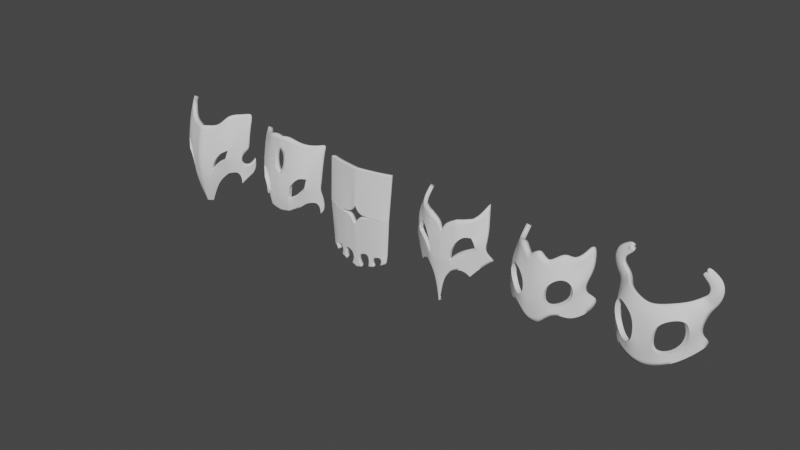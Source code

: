 # Source: model_Masks.blend  (saved by Blender 3.6.14; exported with 4.5.12 LTS)
import bpy
from mathutils import Matrix  # noqa: F401  (used for matrix-valued properties, if any)

bpy.ops.wm.read_factory_settings(use_empty=True)
scene = bpy.context.scene
scene.name = 'Scene'

# ---- collections
col_collection = bpy.data.collections.new('Collection'); scene.collection.children.link(col_collection)

# ---- world
world_world = bpy.data.worlds.new('World'); scene.world = world_world
world_world.use_nodes = True; world_world.node_tree.nodes.clear()
_N = world_world.node_tree.nodes; _L = world_world.node_tree.links
n0 = _N.new('ShaderNodeOutputWorld'); n0.name = 'World Output'; n0.location = (300, 300)
n1 = _N.new('ShaderNodeBackground'); n1.name = 'Background'; n1.location = (10, 300)
n1.inputs[0].default_value = (0.05088, 0.05088, 0.05088, 1.0)
_L.new(n1.outputs[0], n0.inputs[0])
n0.is_active_output = True
world_world.color = (0.05088, 0.05088, 0.05088)
world_world.use_sun_shadow = False
world_world.sun_shadow_jitter_overblur = 0.0

# ---- meshes
me_sm_mask_fox = bpy.data.meshes.new('sm_Mask_Fox')
me_sm_mask_fox.from_pydata([(0.9522, 0.2953, -0.6632), (0.9474, 0.4711, 1.009), (0.1321, -0.08815, -1.32), (0.0, -0.1638, -1.328), (0.0, -0.1667, 0.678), (0.3177, -0.04289, 0.6974), (0.6351, 0.1633, 1.001), (0.8368, 0.342, 1.007), (0.8871, 0.231, -0.7643), (0.4925, 0.04227, 0.7864), (0.9595, 0.3761, 0.751), (0.9605, 0.2939, 0.4005), (0.9491, 0.2607, 0.04642), (0.9617, 0.2783, -0.2716), (0.0, -0.263, 0.2832), (0.0, -0.3221, -0.1983), (0.0, -0.3183, -0.422), (0.0, -0.2815, -0.785), (0.336, -0.1443, 0.301), (0.3773, -0.1905, -0.1809), (0.312, -0.2201, -0.4035), (0.2027, -0.2437, -0.7473), (0.6678, 0.02622, 0.4869), (0.7003, 0.002438, 0.1483), (0.6382, -0.06385, -0.1294), (0.6362, 0.03501, -0.483), (0.8376, 0.2176, 0.7049), (0.8376, 0.1421, 0.3249), (0.7953, 0.09552, -0.04112), (0.8465, 0.1801, -0.4187), (0.5028, -0.07602, 0.3716), (0.4938, -0.1211, 0.04637), (0.4937, -0.1347, -0.1946), (0.4327, -0.0687, -0.6747), (0.9691, 0.3166, -0.4938), (0.0, -0.2147, -1.135), (0.1414, -0.1927, -1.058), (0.8954, 0.2288, -0.6169), (0.2572, -0.08823, -1.017), (1.079, 0.4455, -0.4908), (1.162, 0.471, -0.1138), (1.147, 0.4966, -0.3316), (1.058, 0.4066, -0.4127), (1.015, 0.3704, -0.577), (1.071, 0.3815, -0.2753), (0.9177, 0.1967, -0.1225), (0.0, -0.2999, -0.6035), (0.2536, -0.2509, -0.5716), (0.6372, -0.009865, -0.3039), (0.8026, 0.1336, -0.2491), (0.4632, -0.104, -0.4392), (1.051, 0.5672, 1.02), (1.063, 0.4722, 0.7614), (1.064, 0.3899, 0.411), (1.053, 0.395, 0.1504)], [], [(26, 10, 1, 7), (14, 15, 19, 18), (23, 27, 26, 22), (37, 34, 13, 29), (18, 30, 9, 5), (17, 35, 36, 21), (46, 17, 21, 47), (15, 16, 20, 19), (31, 23, 22, 30), (47, 50, 32, 20), (19, 31, 30, 18), (22, 26, 7, 6), (48, 49, 28, 24), (30, 22, 6, 9), (50, 48, 24, 32), (36, 38, 33, 21), (8, 0, 34, 37), (49, 45, 12, 28), (28, 12, 11, 27), (27, 11, 10, 26), (14, 18, 5, 4), (2, 38, 36), (3, 2, 36, 35), (27, 23, 24, 28), (42, 43, 39, 41), (44, 42, 41, 40), (13, 34, 42, 44), (34, 0, 43, 42), (29, 13, 45, 49), (33, 25, 48, 50), (25, 29, 49, 48), (21, 33, 50, 47), (16, 46, 47, 20), (11, 12, 54, 53), (10, 11, 53, 52), (1, 10, 52, 51)])
me_sm_mask_fox.polygons.foreach_set('use_smooth', [True] * 36)
_k = set([(2, 3), (2, 38), (8, 37), (19, 20), (19, 31), (20, 32), (23, 24), (23, 31), (24, 32), (25, 29), (25, 33), (29, 37), (33, 38)])
me_sm_mask_fox.attributes.new('sharp_edge', 'BOOLEAN', 'EDGE').data.foreach_set('value', [ (min(e.vertices), max(e.vertices)) in _k for e in me_sm_mask_fox.edges])
_k = {(3, 35): 1.0, (2, 36): 1.0, (0, 8): 1.0, (2, 3): 1.0, (4, 14): 1.0, (14, 15): 1.0, (15, 16): 1.0, (17, 46): 1.0, (18, 19): 1.0, (19, 20): 1.0, (21, 47): 1.0, (22, 23): 1.0, (25, 48): 1.0, (20, 32): 1.0, (19, 31): 1.0, (16, 20): 1.0, (15, 19): 1.0, (2, 38): 1.0, (17, 35): 1.0, (21, 36): 1.0, (33, 38): 1.0, (25, 33): 1.0, (24, 32): 1.0, (23, 31): 1.0, (25, 29): 1.0, (24, 28): 1.0, (23, 27): 1.0, (29, 37): 1.0, (8, 37): 1.0, (23, 24): 1.0, (40, 41): 1.0, (13, 44): 1.0, (40, 44): 1.0, (16, 46): 1.0, (20, 47): 1.0, (24, 48): 1.0}
me_sm_mask_fox.attributes.new('crease_edge', 'FLOAT', 'EDGE').data.foreach_set('value', [_k.get((min(e.vertices), max(e.vertices)), 0.0) for e in me_sm_mask_fox.edges])
_uv = me_sm_mask_fox.uv_layers.new(name='UVMap')
_uv.uv.foreach_set('vector', [0.5803, 0.4792, 0.5856, 0.5, 0.625, 0.5, 0.625, 0.4792, 0.551, 0.375, 0.489, 0.375, 0.525, 0.4167, 0.561, 0.4167, 0.5284, 0.465, 0.5356, 0.4792, 0.5803, 0.4792, 0.5626, 0.4601, 0.4238, 0.4792, 0.4477, 0.5, 0.4674, 0.5, 0.4462, 0.4792, 0.561, 0.4167, 0.5669, 0.4375, 0.6187, 0.4375, 0.6099, 0.4167, 0.425, 0.375, 0.4, 0.375, 0.4, 0.4007, 0.425, 0.4052, 0.4445, 0.375, 0.425, 0.375, 0.425, 0.4052, 0.45, 0.4109, 0.489, 0.375, 0.464, 0.375, 0.475, 0.4167, 0.525, 0.4167, 0.5446, 0.4375, 0.5284, 0.465, 0.5626, 0.4601, 0.5669, 0.4375, 0.45, 0.4109, 0.4454, 0.4375, 0.4658, 0.4375, 0.475, 0.4167, 0.525, 0.4167, 0.5446, 0.4375, 0.5669, 0.4375, 0.561, 0.4167, 0.5626, 0.4601, 0.5803, 0.4792, 0.625, 0.4792, 0.625, 0.4583, 0.45, 0.4567, 0.4649, 0.4748, 0.489, 0.4767, 0.475, 0.4583, 0.5669, 0.4375, 0.5626, 0.4601, 0.625, 0.4583, 0.6187, 0.4375, 0.4454, 0.4375, 0.45, 0.4567, 0.475, 0.4583, 0.4658, 0.4375, 0.4, 0.4007, 0.3942, 0.4326, 0.425, 0.4375, 0.425, 0.4052, 0.4015, 0.4792, 0.428, 0.5, 0.4477, 0.5, 0.4238, 0.4792, 0.4649, 0.4748, 0.4871, 0.5, 0.5068, 0.5, 0.489, 0.4767, 0.489, 0.4767, 0.5068, 0.5, 0.5462, 0.5, 0.5356, 0.4792, 0.5356, 0.4792, 0.5462, 0.5, 0.5856, 0.5, 0.5803, 0.4792, 0.551, 0.375, 0.561, 0.4167, 0.6099, 0.4167, 0.6101, 0.375, 0.375, 0.4167, 0.3942, 0.4326, 0.4, 0.4007, 0.375, 0.375, 0.375, 0.4167, 0.4, 0.4007, 0.4, 0.375, 0.5356, 0.4792, 0.5284, 0.465, 0.475, 0.4583, 0.489, 0.4767, 0.4477, 0.5, 0.428, 0.5, 0.428, 0.5, 0.4477, 0.5, 0.4674, 0.5, 0.4477, 0.5, 0.4477, 0.5, 0.4674, 0.5, 0.4674, 0.5, 0.4477, 0.5, 0.4477, 0.5, 0.4674, 0.5, 0.4477, 0.5, 0.428, 0.5, 0.428, 0.5, 0.4477, 0.5, 0.4462, 0.4792, 0.4674, 0.5, 0.4871, 0.5, 0.4649, 0.4748, 0.425, 0.4375, 0.425, 0.455, 0.45, 0.4567, 0.4454, 0.4375, 0.425, 0.455, 0.4462, 0.4792, 0.4649, 0.4748, 0.45, 0.4567, 0.425, 0.4052, 0.425, 0.4375, 0.4454, 0.4375, 0.45, 0.4109, 0.464, 0.375, 0.4445, 0.375, 0.45, 0.4109, 0.475, 0.4167, 0.5462, 0.5, 0.5068, 0.5, 0.5068, 0.5, 0.5462, 0.5, 0.5856, 0.5, 0.5462, 0.5, 0.5462, 0.5, 0.5856, 0.5, 0.625, 0.5, 0.5856, 0.5, 0.5856, 0.5, 0.625, 0.5])
me_sm_mask_fox.update()
me_sm_mask_fangs = bpy.data.meshes.new('sm_Mask_Fangs')
me_sm_mask_fangs.from_pydata([(0.9273, 0.2892, -0.6854), (0.9319, 0.4395, 0.948), (0.0, -0.09102, 1.067), (0.3197, -0.04617, 1.064), (0.64, 0.1558, 0.9271), (0.7974, 0.322, 0.9131), (0.8701, 0.2398, -0.7566), (0.4903, 0.03451, 0.9854), (0.9443, 0.3588, 0.7321), (0.9452, 0.2816, 0.3898), (0.9327, 0.2422, 0.05561), (0.9474, 0.2649, -0.2923), (0.0, -0.1842, 0.2013), (0.0, -0.2275, -0.1683), (0.0, -0.2298, -0.4171), (0.0, -0.1975, -0.7553), (0.3375, -0.1367, 0.3388), (0.3154, -0.186, -0.07388), (0.2949, -0.2128, -0.3808), (0.2711, -0.1867, -0.7084), (0.6658, 0.03783, 0.5012), (0.6868, -0.001383, 0.1554), (0.6434, -0.0491, -0.1301), (0.6369, 0.03468, -0.4781), (0.8053, 0.1895, 0.6482), (0.8117, 0.1224, 0.2906), (0.7967, 0.09995, -0.03248), (0.8435, 0.177, -0.4228), (0.5013, -0.06845, 0.3995), (0.5031, -0.1118, 0.1844), (0.4874, -0.1331, -0.3292), (0.439, -0.07422, -0.6394), (0.959, 0.3027, -0.5258), (0.8853, 0.2327, -0.6266), (0.9139, 0.2044, -0.1326), (0.0, -0.2139, -0.6009), (0.2904, -0.2149, -0.5461), (0.6366, -0.007023, -0.3099), (0.8016, 0.1285, -0.2413), (0.4631, -0.1057, -0.4464), (0.159, -0.07077, 1.093), (0.1339, -0.1976, -0.7393), (0.1575, -0.2246, -0.4049), (0.1849, -0.2102, -0.1264), (0.1198, -0.1546, 0.3594), (0.1441, -0.2187, -0.5778), (0.9381, 0.3991, 0.8401), (0.0, -0.1182, 0.803), (0.3286, -0.09142, 0.7014), (0.6529, 0.09682, 0.7142), (0.8013, 0.2558, 0.7807), (0.4958, -0.01697, 0.6924), (0.1175, -0.1197, 0.6702)], [], [(50, 46, 1, 5), (44, 43, 17, 16), (21, 25, 24, 20), (33, 32, 11, 27), (48, 51, 7, 3), (45, 41, 19, 36), (43, 42, 18, 17), (29, 21, 20, 28), (36, 39, 30, 18), (17, 29, 28, 16), (49, 50, 5, 4), (37, 38, 26, 22), (51, 49, 4, 7), (39, 37, 22, 30), (6, 0, 32, 33), (38, 34, 10, 26), (26, 10, 9, 25), (25, 9, 8, 24), (52, 48, 3, 40), (25, 21, 22, 26), (27, 11, 34, 38), (31, 23, 37, 39), (23, 27, 38, 37), (19, 31, 39, 36), (42, 45, 36, 18), (14, 35, 45, 42), (47, 52, 40, 2), (13, 14, 42, 43), (35, 15, 41, 45), (12, 13, 43, 44), (44, 16, 48, 52), (28, 20, 49, 51), (20, 24, 50, 49), (16, 28, 51, 48), (24, 8, 46, 50)])
me_sm_mask_fangs.polygons.foreach_set('use_smooth', [True] * 35)
_k = set([(6, 33), (17, 18), (17, 29), (18, 30), (21, 22), (21, 29), (22, 30), (23, 27), (23, 31), (27, 33)])
me_sm_mask_fangs.attributes.new('sharp_edge', 'BOOLEAN', 'EDGE').data.foreach_set('value', [ (min(e.vertices), max(e.vertices)) in _k for e in me_sm_mask_fangs.edges])
_k = {(0, 6): 1.0, (12, 13): 1.0, (13, 14): 1.0, (15, 35): 1.0, (16, 17): 1.0, (17, 18): 1.0, (19, 36): 1.0, (20, 21): 1.0, (23, 37): 1.0, (18, 30): 1.0, (17, 29): 1.0, (18, 42): 1.0, (17, 43): 1.0, (23, 31): 1.0, (22, 30): 1.0, (21, 29): 1.0, (23, 27): 1.0, (22, 26): 1.0, (21, 25): 1.0, (27, 33): 1.0, (6, 33): 1.0, (21, 22): 1.0, (14, 35): 1.0, (18, 36): 1.0, (22, 37): 1.0, (14, 42): 1.0, (13, 43): 1.0, (12, 44): 1.0, (2, 47): 1.0, (44, 52): 1.0, (47, 52): 1.0}
me_sm_mask_fangs.attributes.new('crease_edge', 'FLOAT', 'EDGE').data.foreach_set('value', [_k.get((min(e.vertices), max(e.vertices)), 0.0) for e in me_sm_mask_fangs.edges])
_uv = me_sm_mask_fangs.uv_layers.new(name='UVMap')
_uv.uv.foreach_set('vector', [0.6009, 0.4773, 0.6053, 0.5, 0.625, 0.5, 0.625, 0.4792, 0.556, 0.3958, 0.507, 0.3958, 0.525, 0.4167, 0.561, 0.4167, 0.5284, 0.465, 0.5342, 0.4763, 0.5768, 0.4754, 0.5626, 0.4601, 0.4238, 0.4792, 0.4477, 0.5, 0.4674, 0.5, 0.4462, 0.4792, 0.5855, 0.4167, 0.5928, 0.4375, 0.6187, 0.4375, 0.6099, 0.4167, 0.4469, 0.3951, 0.425, 0.3945, 0.425, 0.414, 0.4492, 0.4153, 0.507, 0.3958, 0.4695, 0.3958, 0.475, 0.4167, 0.525, 0.4167, 0.5446, 0.4375, 0.5284, 0.465, 0.5626, 0.4601, 0.5669, 0.4375, 0.4492, 0.4153, 0.4454, 0.4375, 0.4658, 0.4375, 0.475, 0.4167, 0.525, 0.4167, 0.5446, 0.4375, 0.5669, 0.4375, 0.561, 0.4167, 0.5938, 0.4592, 0.6009, 0.4773, 0.625, 0.4792, 0.625, 0.4583, 0.45, 0.4567, 0.4649, 0.4748, 0.489, 0.4767, 0.475, 0.4583, 0.5928, 0.4375, 0.5938, 0.4592, 0.625, 0.4583, 0.6187, 0.4375, 0.4454, 0.4375, 0.45, 0.4567, 0.475, 0.4583, 0.4658, 0.4375, 0.4015, 0.4792, 0.428, 0.5, 0.4477, 0.5, 0.4238, 0.4792, 0.4649, 0.4748, 0.4871, 0.5, 0.5068, 0.5, 0.489, 0.4767, 0.489, 0.4767, 0.5068, 0.5, 0.5462, 0.5, 0.5342, 0.4763, 0.5342, 0.4763, 0.5462, 0.5, 0.5856, 0.5, 0.5768, 0.4754, 0.583, 0.3958, 0.5855, 0.4167, 0.6099, 0.4167, 0.61, 0.3958, 0.5342, 0.4763, 0.5284, 0.465, 0.475, 0.4583, 0.489, 0.4767, 0.4462, 0.4792, 0.4674, 0.5, 0.4871, 0.5, 0.4649, 0.4748, 0.425, 0.4375, 0.425, 0.455, 0.45, 0.4567, 0.4454, 0.4375, 0.425, 0.455, 0.4462, 0.4792, 0.4649, 0.4748, 0.45, 0.4567, 0.425, 0.414, 0.425, 0.4375, 0.4454, 0.4375, 0.4492, 0.4153, 0.4695, 0.3958, 0.4469, 0.3951, 0.4492, 0.4153, 0.475, 0.4167, 0.464, 0.375, 0.4445, 0.375, 0.4469, 0.3951, 0.4695, 0.3958, 0.5946, 0.375, 0.583, 0.3958, 0.61, 0.3958, 0.6101, 0.375, 0.489, 0.375, 0.464, 0.375, 0.4695, 0.3958, 0.507, 0.3958, 0.4445, 0.375, 0.425, 0.375, 0.425, 0.3945, 0.4469, 0.3951, 0.5263, 0.375, 0.489, 0.375, 0.507, 0.3958, 0.556, 0.3958, 0.556, 0.3958, 0.561, 0.4167, 0.5855, 0.4167, 0.583, 0.3958, 0.5669, 0.4375, 0.5626, 0.4601, 0.5938, 0.4592, 0.5928, 0.4375, 0.5626, 0.4601, 0.5768, 0.4754, 0.6009, 0.4773, 0.5938, 0.4592, 0.561, 0.4167, 0.5669, 0.4375, 0.5928, 0.4375, 0.5855, 0.4167, 0.5768, 0.4754, 0.5856, 0.5, 0.6053, 0.5, 0.6009, 0.4773])
me_sm_mask_fangs.update()
me_sm_mask_teeth = bpy.data.meshes.new('sm_Mask_Teeth')
me_sm_mask_teeth.from_pydata([(0.0, -0.1794, 0.9918), (0.366, -0.1221, 0.9918), (0.7378, -0.03845, 0.9918), (0.867, -0.0001073, 0.9918), (0.5546, -0.08849, 0.9918), (0.0, -0.2439, 0.1762), (0.0, -0.255, -0.4159), (0.3262, -0.2262, -0.08106), (0.3207, -0.2373, -0.1082), (0.6928, -0.1486, -0.07636), (0.6914, -0.1493, -0.09386), (0.8412, -0.07937, -0.02878), (0.8405, -0.07838, -0.05766), (0.4941, -0.1934, -0.08077), (0.4949, -0.2018, -0.1055), (0.1825, -0.1597, 0.9918), (0.09785, -0.2513, -0.1136), (0.0959, -0.2393, -0.0697), (0.0, -0.2156, -1.236), (0.3171, -0.2011, -0.9883), (0.6404, -0.1371, -1.009), (0.496, -0.1657, -1.026), (0.09437, -0.2154, -1.05), (0.0, -0.2056, -1.425), (0.1419, -0.2024, -1.377), (0.3236, -0.183, -1.336), (0.4761, -0.1649, -1.279), (0.6212, -0.1233, -1.225), (0.7862, -0.06435, -0.9082), (0.7564, -0.07934, -1.146), (0.3173, -0.203, -0.934), (0.09455, -0.2173, -0.9926), (0.496, -0.1675, -0.976), (0.0, -0.2177, -1.194), (0.6431, -0.1378, -0.9621), (0.789, -0.06508, -0.8639), (0.3204, -0.2343, -0.1946), (0.495, -0.1988, -0.1848), (0.6872, -0.1483, -0.168), (0.09756, -0.2483, -0.2046), (0.0, -0.2517, -0.4838), (0.836, -0.07722, -0.1281), (0.3292, -0.2183, 7.609e-05), (0.0, -0.239, 0.2379), (0.4986, -0.1855, 0.0003409), (0.8432, -0.07338, 0.0484), (0.6962, -0.1403, 0.004412), (0.1024, -0.2333, 0.01057), (0.1762, -0.1655, 0.914), (0.3631, -0.1297, 0.9132), (0.0, -0.1841, 0.932), (0.5502, -0.09618, 0.9132), (0.8651, -0.005916, 0.917), (0.7345, -0.04652, 0.9135), (0.8447, -0.006744, 0.9918), (0.8147, -0.09066, -0.06393), (0.8155, -0.09135, -0.03702), (0.761, -0.07694, -0.9223), (0.733, -0.08695, -1.159), (0.7638, -0.07766, -0.8776), (0.8102, -0.08952, -0.135), (0.8177, -0.08496, 0.04078), (0.8425, -0.01294, 0.9164), (0.06876, -0.2089, -1.244), (0.0, -0.2106, -1.33), (0.4291, -0.1653, -1.172), (0.3659, -0.192, -1.166), (0.6802, -0.1302, -1.107), (0.7713, -0.07184, -1.027), (0.747, -0.08195, -1.041)], [], [(51, 4, 1, 49), (47, 17, 7, 42), (59, 57, 28, 35), (31, 22, 19, 30), (43, 5, 17, 47), (30, 19, 21, 32), (62, 52, 3, 54), (53, 2, 4, 51), (56, 9, 10, 55), (33, 18, 22, 31), (63, 64, 23, 24), (65, 66, 25, 26), (69, 58, 29, 68), (34, 32, 21, 20), (38, 37, 32, 34), (40, 33, 31, 39), (36, 30, 32, 37), (39, 31, 30, 36), (60, 59, 35, 41), (55, 60, 41, 12), (16, 39, 36, 8), (8, 36, 37, 14), (6, 40, 39, 16), (10, 14, 37, 38), (9, 46, 44, 13), (56, 11, 45, 61), (50, 43, 47, 48), (48, 47, 42, 49), (13, 44, 42, 7), (15, 48, 49, 1), (0, 50, 48, 15), (46, 53, 51, 44), (61, 45, 52, 62), (44, 51, 49, 42), (46, 61, 62, 53), (9, 56, 61, 46), (10, 38, 60, 55), (38, 34, 59, 60), (67, 27, 58, 69), (11, 56, 55, 12), (53, 62, 54, 2), (34, 20, 57, 59), (22, 18, 64, 63), (21, 19, 66, 65), (20, 67, 69, 57), (57, 69, 68, 28)])
me_sm_mask_teeth.polygons.foreach_set('use_smooth', [True] * 46)
_k = set([(7, 13), (8, 14), (9, 10), (9, 13), (10, 14), (20, 21)])
me_sm_mask_teeth.attributes.new('sharp_edge', 'BOOLEAN', 'EDGE').data.foreach_set('value', [ (min(e.vertices), max(e.vertices)) in _k for e in me_sm_mask_teeth.edges])
_k = {(8, 14): 1.0, (7, 13): 1.0, (8, 16): 1.0, (7, 17): 1.0, (10, 14): 1.0, (9, 13): 1.0, (12, 55): 1.0, (9, 10): 1.0, (6, 16): 1.0, (5, 17): 1.0, (20, 21): 1.0, (23, 24): 1.0, (22, 63): 1.0, (23, 64): 1.0, (25, 26): 1.0, (21, 65): 1.0, (25, 66): 1.0, (20, 67): 1.0, (29, 58): 1.0, (5, 43): 1.0, (43, 50): 1.0, (0, 50): 1.0, (10, 55): 1.0, (27, 58): 1.0, (24, 63): 1.0, (18, 64): 1.0, (26, 65): 1.0, (19, 66): 1.0, (27, 67): 1.0}
me_sm_mask_teeth.attributes.new('crease_edge', 'FLOAT', 'EDGE').data.foreach_set('value', [_k.get((min(e.vertices), max(e.vertices)), 0.0) for e in me_sm_mask_teeth.edges])
_uv = me_sm_mask_teeth.uv_layers.new(name='UVMap')
_uv.uv.foreach_set('vector', [0.6132, 0.4375, 0.6187, 0.4375, 0.6099, 0.4167, 0.6037, 0.4167, 0.5275, 0.3933, 0.5208, 0.3931, 0.525, 0.4167, 0.5314, 0.4167, 0.4279, 0.4546, 0.425, 0.4535, 0.425, 0.455, 0.428, 0.4561, 0.4273, 0.39, 0.425, 0.3896, 0.425, 0.4147, 0.4276, 0.4148, 0.5189, 0.375, 0.5115, 0.375, 0.5208, 0.3931, 0.5275, 0.3933, 0.4276, 0.4148, 0.425, 0.4147, 0.425, 0.4375, 0.4271, 0.4375, 0.6147, 0.4754, 0.6148, 0.479, 0.625, 0.4792, 0.625, 0.4756, 0.614, 0.4583, 0.625, 0.4583, 0.6187, 0.4375, 0.6132, 0.4375, 0.4843, 0.4731, 0.475, 0.4583, 0.475, 0.4583, 0.4811, 0.4731, 0.427, 0.375, 0.425, 0.375, 0.425, 0.3896, 0.4273, 0.39, 0.425, 0.3921, 0.425, 0.375, 0.425, 0.375, 0.425, 0.3945, 0.425, 0.4375, 0.425, 0.4144, 0.425, 0.414, 0.425, 0.4375, 0.425, 0.4543, 0.425, 0.455, 0.425, 0.455, 0.425, 0.455, 0.4276, 0.447, 0.4271, 0.4375, 0.425, 0.4375, 0.425, 0.4464, 0.4709, 0.4573, 0.4624, 0.4375, 0.4271, 0.4375, 0.4276, 0.447, 0.4608, 0.375, 0.427, 0.375, 0.4273, 0.39, 0.4658, 0.3953, 0.4709, 0.4165, 0.4276, 0.4148, 0.4271, 0.4375, 0.4624, 0.4375, 0.4658, 0.3953, 0.4273, 0.39, 0.4276, 0.4148, 0.4709, 0.4165, 0.4765, 0.4715, 0.4279, 0.4546, 0.428, 0.4561, 0.4777, 0.4745, 0.4811, 0.4731, 0.4765, 0.4715, 0.4777, 0.4745, 0.4824, 0.4762, 0.4695, 0.3958, 0.4658, 0.3953, 0.4709, 0.4165, 0.475, 0.4167, 0.475, 0.4167, 0.4709, 0.4165, 0.4624, 0.4375, 0.4658, 0.4375, 0.464, 0.375, 0.4608, 0.375, 0.4658, 0.3953, 0.4695, 0.3958, 0.475, 0.4583, 0.4658, 0.4375, 0.4624, 0.4375, 0.4709, 0.4573, 0.475, 0.4583, 0.4863, 0.4583, 0.5502, 0.4375, 0.5446, 0.4375, 0.4843, 0.4731, 0.4863, 0.4762, 0.4968, 0.4764, 0.495, 0.4733, 0.6029, 0.375, 0.5189, 0.375, 0.5275, 0.3933, 0.6035, 0.3956, 0.6035, 0.3956, 0.5275, 0.3933, 0.5314, 0.4167, 0.6037, 0.4167, 0.5446, 0.4375, 0.5502, 0.4375, 0.5314, 0.4167, 0.525, 0.4167, 0.61, 0.3958, 0.6035, 0.3956, 0.6037, 0.4167, 0.6099, 0.4167, 0.6101, 0.375, 0.6029, 0.375, 0.6035, 0.3956, 0.61, 0.3958, 0.4863, 0.4583, 0.614, 0.4583, 0.6132, 0.4375, 0.5502, 0.4375, 0.495, 0.4733, 0.4968, 0.4764, 0.6148, 0.479, 0.6147, 0.4754, 0.5502, 0.4375, 0.6132, 0.4375, 0.6037, 0.4167, 0.5314, 0.4167, 0.4863, 0.4583, 0.495, 0.4733, 0.6147, 0.4754, 0.614, 0.4583, 0.475, 0.4583, 0.4843, 0.4731, 0.495, 0.4733, 0.4863, 0.4583, 0.475, 0.4583, 0.4709, 0.4573, 0.4765, 0.4715, 0.4811, 0.4731, 0.4709, 0.4573, 0.4276, 0.447, 0.4279, 0.4546, 0.4765, 0.4715, 0.425, 0.4507, 0.425, 0.455, 0.425, 0.455, 0.425, 0.4543, 0.4863, 0.4762, 0.4843, 0.4731, 0.4811, 0.4731, 0.4824, 0.4762, 0.614, 0.4583, 0.6147, 0.4754, 0.625, 0.4756, 0.625, 0.4583, 0.4276, 0.447, 0.425, 0.4464, 0.425, 0.4535, 0.4279, 0.4546, 0.425, 0.3896, 0.425, 0.375, 0.425, 0.375, 0.425, 0.3921, 0.425, 0.4375, 0.425, 0.4147, 0.425, 0.4144, 0.425, 0.4375, 0.425, 0.4464, 0.425, 0.4507, 0.425, 0.4543, 0.425, 0.4535, 0.425, 0.4535, 0.425, 0.4543, 0.425, 0.455, 0.425, 0.455])
me_sm_mask_teeth.update()
me_sm_mask_hummingbird = bpy.data.meshes.new('sm_Mask_Hummingbird')
me_sm_mask_hummingbird.from_pydata([(0.7782, 0.4741, 0.8555), (0.0, -0.1708, 0.2274), (0.3256, -0.1001, 0.5681), (0.6571, 0.08114, 0.6184), (0.745, 0.2201, 0.693), (0.4992, -0.03162, 0.5899), (0.9125, 0.2686, 0.3693), (0.8863, 0.1913, -0.0107), (1.014, 0.3203, -0.319), (0.0, -0.2004, 0.02993), (0.0, -0.2238, -0.4038), (0.0, -0.2023, -1.451), (0.361, -0.1576, 0.06608), (0.2604, -0.1993, -0.3564), (0.2762, -0.1725, -0.609), (0.6441, 0.01384, 0.2094), (0.7246, 0.0461, -0.06072), (0.6276, 0.03307, -0.7117), (0.7968, 0.1246, 0.284), (0.8022, 0.0986, -0.02363), (0.8202, 0.1583, -0.4671), (0.4882, -0.09181, 0.238), (0.3983, -0.1384, -0.1848), (0.3928, -0.1117, -0.5531), (0.9192, 0.2088, -0.1576), (0.0, -0.2121, -0.7207), (0.2579, -0.1973, -0.4388), (0.662, 0.0251, -0.2295), (0.7877, 0.1141, -0.2494), (0.3998, -0.1374, -0.3291), (0.1262, -0.1311, 0.4708), (0.1144, -0.1996, -0.8212), (0.1536, -0.2198, -0.3873), (0.1529, -0.1825, 0.09944), (0.1458, -0.2148, -0.5293), (0.0, -0.2163, -0.1766), (0.2611, -0.1898, -0.1279), (0.1518, -0.2037, -0.139), (0.9036, 0.2156, 0.1217), (0.8037, 0.1076, 0.1352), (0.7381, 0.01461, 0.06908), (0.5397, -0.02396, -0.5961), (0.6039, -0.03077, -0.08847), (0.5667, -0.04106, -0.2515), (0.04412, -0.1509, 0.3643), (0.03249, -0.2009, -1.21), (0.04946, -0.2226, -0.3985), (0.04925, -0.1946, 0.05231), (0.03999, -0.2128, -0.6682), (0.04889, -0.2123, -0.1645)], [], [(5, 2, 12, 21), (0, 4, 18, 6), (44, 1, 9, 47), (34, 31, 14, 26), (37, 32, 13, 36), (4, 3, 15, 18), (26, 29, 22, 13), (2, 30, 33, 12), (27, 28, 19, 16), (43, 27, 16, 42), (28, 24, 7, 19), (39, 38, 6, 18), (3, 5, 21, 15), (39, 40, 16, 19), (20, 8, 24, 28), (41, 17, 27, 43), (17, 20, 28, 27), (14, 23, 29, 26), (32, 34, 26, 13), (46, 48, 34, 32), (49, 46, 32, 37), (48, 45, 31, 34), (47, 49, 37, 33), (33, 37, 36, 12), (18, 15, 40, 39), (19, 7, 38, 39), (23, 41, 43, 29), (29, 43, 42, 22), (9, 35, 49, 47), (25, 11, 45, 48), (35, 10, 46, 49), (10, 25, 48, 46), (30, 44, 47, 33)])
me_sm_mask_hummingbird.polygons.foreach_set('use_smooth', [True] * 33)
_k = set([(12, 21), (12, 36), (13, 22), (13, 36), (15, 21), (15, 40), (16, 40), (16, 42), (17, 20), (17, 41), (22, 42), (23, 41)])
me_sm_mask_hummingbird.attributes.new('sharp_edge', 'BOOLEAN', 'EDGE').data.foreach_set('value', [ (min(e.vertices), max(e.vertices)) in _k for e in me_sm_mask_hummingbird.edges])
_k = {(0, 4): 1.0, (0, 6): 1.0, (8, 24): 1.0, (1, 9): 1.0, (10, 35): 1.0, (11, 25): 1.0, (2, 12): 1.0, (13, 36): 1.0, (14, 26): 1.0, (3, 15): 1.0, (17, 27): 1.0, (13, 22): 1.0, (12, 21): 1.0, (13, 32): 1.0, (12, 33): 1.0, (8, 20): 1.0, (17, 41): 1.0, (16, 42): 1.0, (15, 21): 1.0, (17, 20): 1.0, (16, 19): 1.0, (15, 18): 1.0, (15, 40): 1.0, (10, 25): 1.0, (13, 26): 1.0, (16, 27): 1.0, (32, 46): 1.0, (33, 47): 1.0, (9, 35): 1.0, (12, 36): 1.0, (16, 40): 1.0, (23, 41): 1.0, (22, 42): 1.0, (10, 46): 1.0, (9, 47): 1.0}
me_sm_mask_hummingbird.attributes.new('crease_edge', 'FLOAT', 'EDGE').data.foreach_set('value', [_k.get((min(e.vertices), max(e.vertices)), 0.0) for e in me_sm_mask_hummingbird.edges])
_uv = me_sm_mask_hummingbird.uv_layers.new(name='UVMap')
_uv.uv.foreach_set('vector', [0.5835, 0.4375, 0.5767, 0.4167, 0.5424, 0.4167, 0.5446, 0.4375, 0.5982, 0.5, 0.5914, 0.4753, 0.5337, 0.4755, 0.5462, 0.5, 0.5535, 0.3854, 0.5338, 0.375, 0.507, 0.375, 0.5146, 0.3817, 0.4532, 0.3953, 0.425, 0.3945, 0.425, 0.414, 0.4622, 0.416, 0.5045, 0.3958, 0.4695, 0.3958, 0.475, 0.4167, 0.5162, 0.4167, 0.5914, 0.4753, 0.5825, 0.4595, 0.5284, 0.465, 0.5337, 0.4755, 0.4622, 0.416, 0.459, 0.4303, 0.4689, 0.4305, 0.475, 0.4167, 0.5767, 0.4167, 0.5733, 0.3958, 0.5307, 0.3958, 0.5424, 0.4167, 0.4632, 0.4625, 0.4638, 0.4734, 0.4888, 0.4764, 0.4858, 0.4725, 0.4603, 0.45, 0.4632, 0.4625, 0.4858, 0.4725, 0.4758, 0.455, 0.4638, 0.4734, 0.4871, 0.5, 0.5011, 0.5, 0.4888, 0.4764, 0.5112, 0.4759, 0.5151, 0.5, 0.5462, 0.5, 0.5337, 0.4755, 0.5825, 0.4595, 0.5835, 0.4375, 0.5446, 0.4375, 0.5284, 0.465, 0.5112, 0.4759, 0.5064, 0.4678, 0.4858, 0.4725, 0.4888, 0.4764, 0.4445, 0.4773, 0.4674, 0.5, 0.4871, 0.5, 0.4638, 0.4734, 0.425, 0.4463, 0.425, 0.455, 0.4632, 0.4625, 0.4603, 0.45, 0.425, 0.455, 0.4445, 0.4773, 0.4638, 0.4734, 0.4632, 0.4625, 0.425, 0.414, 0.425, 0.4296, 0.459, 0.4303, 0.4622, 0.416, 0.4695, 0.3958, 0.4532, 0.3953, 0.4622, 0.416, 0.475, 0.4167, 0.4658, 0.3817, 0.4438, 0.3806, 0.4532, 0.3953, 0.4695, 0.3958, 0.4934, 0.3817, 0.4658, 0.3817, 0.4695, 0.3958, 0.5045, 0.3958, 0.4438, 0.3806, 0.425, 0.3848, 0.425, 0.3945, 0.4532, 0.3953, 0.5146, 0.3817, 0.4934, 0.3817, 0.5045, 0.3958, 0.5307, 0.3958, 0.5307, 0.3958, 0.5045, 0.3958, 0.5162, 0.4167, 0.5424, 0.4167, 0.5337, 0.4755, 0.5284, 0.465, 0.5064, 0.4678, 0.5112, 0.4759, 0.4888, 0.4764, 0.5011, 0.5, 0.5151, 0.5, 0.5112, 0.4759, 0.425, 0.4296, 0.425, 0.4463, 0.4603, 0.45, 0.459, 0.4303, 0.459, 0.4303, 0.4603, 0.45, 0.4758, 0.455, 0.4689, 0.4305, 0.507, 0.375, 0.4882, 0.375, 0.4934, 0.3817, 0.5146, 0.3817, 0.4403, 0.375, 0.425, 0.375, 0.425, 0.3848, 0.4438, 0.3806, 0.4882, 0.375, 0.464, 0.375, 0.4658, 0.3817, 0.4934, 0.3817, 0.464, 0.375, 0.4403, 0.375, 0.4438, 0.3806, 0.4658, 0.3817, 0.5733, 0.3958, 0.5535, 0.3854, 0.5146, 0.3817, 0.5307, 0.3958])
me_sm_mask_hummingbird.update()
me_sm_mask_round = bpy.data.meshes.new('sm_Mask_Round')
me_sm_mask_round.from_pydata([(0.7782, 0.4741, 0.8555), (0.0, -0.377, 0.7781), (0.271, -0.3545, 0.5776), (0.6571, -0.0737, 0.6184), (0.745, 0.2201, 0.693), (0.4878, -0.1849, 0.7798), (0.9125, 0.2686, 0.3693), (0.8415, 0.09288, -0.1254), (1.033, 0.3203, -0.2469), (0.0, -0.4876, 0.1363), (0.0, -0.5152, -0.4038), (0.0, -0.4637, -0.8051), (0.2704, -0.4552, 0.1133), (0.2794, -0.4871, -0.326), (0.3255, -0.4524, -0.5672), (0.6441, -0.2205, 0.2094), (0.6949, -0.1784, -0.2224), (0.6662, -0.1763, -0.6574), (0.7968, -0.0461, 0.284), (0.804, -0.06028, -0.1637), (0.9403, 0.08982, -0.5251), (0.4882, -0.3548, 0.2797), (0.4646, -0.3663, -0.368), (0.5012, -0.344, -0.5021), (0.1642, -0.376, 0.5961), (0.1523, -0.4624, -0.7794), (0.1536, -0.5112, -0.3873), (0.1529, -0.4739, 0.09944), (0.0, -0.5053, -0.1389), (0.2228, -0.4852, -0.1318), (0.1518, -0.4951, -0.139), (0.8238, 0.06601, 0.1027), (0.8038, -0.07182, 0.08542), (0.7343, -0.1991, 0.0273)], [], [(5, 2, 12, 21), (0, 4, 18, 6), (24, 1, 9, 27), (11, 25, 26, 10), (30, 26, 13, 29), (4, 3, 15, 18), (26, 25, 14, 13), (2, 24, 27, 12), (14, 23, 22, 13), (17, 20, 19, 16), (23, 17, 16, 22), (32, 31, 6, 18), (3, 5, 21, 15), (32, 33, 16, 19), (28, 10, 26, 30), (9, 28, 30, 27), (27, 30, 29, 12), (18, 15, 33, 32), (19, 7, 31, 32), (20, 8, 7, 19)])
me_sm_mask_round.polygons.foreach_set('use_smooth', [True] * 20)
_k = set([(12, 21), (12, 29), (13, 22), (13, 29), (15, 21), (15, 33), (16, 22), (16, 33), (17, 20), (17, 23)])
me_sm_mask_round.attributes.new('sharp_edge', 'BOOLEAN', 'EDGE').data.foreach_set('value', [ (min(e.vertices), max(e.vertices)) in _k for e in me_sm_mask_round.edges])
_uv = me_sm_mask_round.uv_layers.new(name='UVMap')
_uv.uv.foreach_set('vector', [0.5835, 0.4375, 0.5755, 0.4096, 0.5383, 0.4094, 0.5446, 0.4375, 0.5982, 0.5, 0.5914, 0.4753, 0.5337, 0.4755, 0.5462, 0.5, 0.5733, 0.3958, 0.5338, 0.375, 0.5108, 0.375, 0.5307, 0.3958, 0.425, 0.375, 0.425, 0.3945, 0.4695, 0.3958, 0.464, 0.375, 0.5045, 0.3958, 0.4695, 0.3958, 0.475, 0.4167, 0.5121, 0.4094, 0.5914, 0.4753, 0.5825, 0.4595, 0.5284, 0.465, 0.5337, 0.4755, 0.4695, 0.3958, 0.425, 0.3945, 0.425, 0.414, 0.475, 0.4167, 0.5755, 0.4096, 0.5733, 0.3958, 0.5307, 0.3958, 0.5383, 0.4094, 0.425, 0.414, 0.425, 0.4375, 0.4448, 0.4375, 0.475, 0.4167, 0.425, 0.455, 0.4445, 0.4773, 0.4744, 0.4761, 0.4697, 0.4673, 0.425, 0.4375, 0.425, 0.455, 0.4697, 0.4673, 0.4448, 0.4375, 0.5051, 0.4759, 0.5151, 0.5, 0.5462, 0.5, 0.5337, 0.4755, 0.5825, 0.4595, 0.5835, 0.4375, 0.5446, 0.4375, 0.5284, 0.465, 0.5051, 0.4759, 0.5064, 0.4678, 0.4697, 0.4673, 0.4744, 0.4761, 0.4909, 0.375, 0.464, 0.375, 0.4695, 0.3958, 0.5045, 0.3958, 0.5108, 0.375, 0.4909, 0.375, 0.5045, 0.3958, 0.5307, 0.3958, 0.5307, 0.3958, 0.5045, 0.3958, 0.5121, 0.4094, 0.5383, 0.4094, 0.5337, 0.4755, 0.5284, 0.465, 0.5064, 0.4678, 0.5051, 0.4759, 0.4744, 0.4761, 0.491, 0.5, 0.5151, 0.5, 0.5051, 0.4759, 0.4445, 0.4773, 0.4674, 0.5, 0.491, 0.5, 0.4744, 0.4761])
me_sm_mask_round.update()
me_sm_mask_hollow = bpy.data.meshes.new('sm_Mask_Hollow')
me_sm_mask_hollow.from_pydata([(0.7355, 0.201, 0.602), (0.0, -0.3625, 0.4758), (0.2181, -0.3101, 0.5105), (0.6236, -0.02209, 0.5804), (0.8443, 0.2108, 0.9105), (0.4298, -0.209, 0.564), (0.9125, 0.305, 0.3648), (0.878, 0.1293, -0.1254), (1.033, 0.3568, -0.3153), (0.0, -0.4876, 0.1363), (0.0, -0.5152, -0.4038), (0.0, -0.4637, -0.7914), (0.2335, -0.4754, 0.1646), (0.2259, -0.5131, -0.4109), (0.2436, -0.4552, -0.7259), (0.6974, -0.1983, 0.295), (0.7346, -0.1486, -0.2751), (0.6981, -0.1763, -0.5571), (0.8792, 0.2108, 0.791), (1.124, 0.2953, 0.8047), (1.036, 0.305, 0.5197), (0.4906, -0.3569, 0.3052), (0.4627, -0.3705, -0.4659), (0.5012, -0.344, -0.6388), (0.0, -0.4524, 0.306), (0.824, 0.2075, 0.4857), (0.8798, 0.2873, 1.156), (0.7341, 0.2146, 1.007), (0.0, -0.5053, -0.1389), (0.1773, -0.5108, -0.1564), (1.052, 0.2953, 1.038), (0.8603, 0.1025, 0.1027), (0.8358, 0.201, 0.6841), (0.7812, -0.173, 0.05198), (0.2258, -0.4201, 0.3376), (0.6605, -0.1376, 0.4377), (0.4602, -0.3103, 0.4346), (1.002, 0.2075, 0.8002), (0.9479, 0.2075, 0.9766), (0.8067, 0.2117, 1.083), (0.9357, 0.2075, 0.6042), (0.6764, 0.2141, 1.07), (0.7253, 0.2122, 1.121), (0.7623, 0.2858, 1.217), (0.7295, 0.2405, 1.164)], [], [(36, 34, 12, 21), (7, 31, 33, 16), (28, 10, 13, 29), (34, 24, 9, 12), (25, 35, 15, 6), (18, 37, 38, 4), (3, 5, 36, 35), (32, 40, 37, 18), (14, 23, 22, 13), (6, 15, 33, 31), (23, 17, 16, 22), (25, 6, 20, 40), (35, 36, 21, 15), (8, 7, 16, 17), (4, 38, 39, 27), (14, 13, 10, 11), (0, 25, 40, 32), (40, 20, 19, 37), (38, 30, 26, 39), (37, 19, 30, 38), (28, 29, 12, 9), (0, 3, 35, 25), (2, 1, 24, 34), (5, 2, 34, 36), (27, 39, 42, 41), (39, 26, 43, 44)])
me_sm_mask_hollow.polygons.foreach_set('use_smooth', [True] * 26)
_k = set([(8, 17), (12, 21), (12, 29), (13, 22), (13, 29), (15, 21), (15, 33), (16, 22), (16, 33), (17, 23)])
me_sm_mask_hollow.attributes.new('sharp_edge', 'BOOLEAN', 'EDGE').data.foreach_set('value', [ (min(e.vertices), max(e.vertices)) in _k for e in me_sm_mask_hollow.edges])
_uv = me_sm_mask_hollow.uv_layers.new(name='UVMap')
_uv.uv.foreach_set('vector', [0.5624, 0.4342, 0.5518, 0.4053, 0.5383, 0.4094, 0.5446, 0.4375, 0.491, 0.5, 0.5151, 0.5, 0.5064, 0.4678, 0.4697, 0.4673, 0.4909, 0.375, 0.464, 0.375, 0.475, 0.4167, 0.5121, 0.4094, 0.5518, 0.4053, 0.5223, 0.375, 0.5108, 0.375, 0.5383, 0.4094, 0.5689, 0.4911, 0.5554, 0.461, 0.5284, 0.465, 0.5462, 0.5, 0.5916, 0.4821, 0.5689, 0.4911, 0.5689, 0.4911, 0.5916, 0.4821, 0.5823, 0.4571, 0.5802, 0.4309, 0.5624, 0.4342, 0.5554, 0.461, 0.5916, 0.4821, 0.5689, 0.4911, 0.5689, 0.4911, 0.5916, 0.4821, 0.425, 0.4042, 0.425, 0.4375, 0.4448, 0.4375, 0.475, 0.4167, 0.5462, 0.5, 0.5284, 0.465, 0.5064, 0.4678, 0.5151, 0.5, 0.425, 0.4375, 0.425, 0.455, 0.4697, 0.4673, 0.4448, 0.4375, 0.5689, 0.4911, 0.5462, 0.5, 0.5462, 0.5, 0.5689, 0.4911, 0.5554, 0.461, 0.5624, 0.4342, 0.5446, 0.4375, 0.5284, 0.465, 0.4674, 0.5, 0.491, 0.5, 0.4697, 0.4673, 0.425, 0.455, 0.5916, 0.4821, 0.5689, 0.4911, 0.5689, 0.4911, 0.5916, 0.4821, 0.425, 0.4042, 0.475, 0.4167, 0.464, 0.375, 0.425, 0.375, 0.5916, 0.4821, 0.5689, 0.4911, 0.5689, 0.4911, 0.5916, 0.4821, 0.5689, 0.4911, 0.5462, 0.5, 0.5462, 0.5, 0.5689, 0.4911, 0.5689, 0.4911, 0.5462, 0.5, 0.5462, 0.5, 0.5689, 0.4911, 0.5689, 0.4911, 0.5462, 0.5, 0.5462, 0.5, 0.5689, 0.4911, 0.4909, 0.375, 0.5121, 0.4094, 0.5383, 0.4094, 0.5108, 0.375, 0.5916, 0.4821, 0.5823, 0.4571, 0.5554, 0.461, 0.5689, 0.4911, 0.5653, 0.4011, 0.5338, 0.375, 0.5223, 0.375, 0.5518, 0.4053, 0.5802, 0.4309, 0.5653, 0.4011, 0.5518, 0.4053, 0.5624, 0.4342, 0.5916, 0.4821, 0.5689, 0.4911, 0.5689, 0.4911, 0.5916, 0.4821, 0.5689, 0.4911, 0.5462, 0.5, 0.5462, 0.5, 0.5689, 0.4911])
me_sm_mask_hollow.update()

# ---- objects
ob_sm_mask_fox = bpy.data.objects.new('sm_Mask_Fox', me_sm_mask_fox)
ob_sm_mask_fangs = bpy.data.objects.new('sm_Mask_Fangs', me_sm_mask_fangs)
ob_sm_mask_teeth = bpy.data.objects.new('sm_Mask_Teeth', me_sm_mask_teeth)
ob_sm_mask_hummingbird = bpy.data.objects.new('sm_Mask_Hummingbird', me_sm_mask_hummingbird)
ob_sm_mask_round = bpy.data.objects.new('sm_Mask_Round', me_sm_mask_round)
ob_sm_mask_hollow = bpy.data.objects.new('sm_Mask_Hollow', me_sm_mask_hollow)

# ---- transforms, parenting, visibility, modifiers, constraints
ob_sm_mask_fox.location = (0.0, 0.0, 0.0)
_m = ob_sm_mask_fox.modifiers.new('Mirror', 'MIRROR')
_m.use_clip = True
_m = ob_sm_mask_fox.modifiers.new('Subdivision', 'SUBSURF')
_m = ob_sm_mask_fox.modifiers.new('Solidify', 'SOLIDIFY')
_m.thickness = 0.1
_m.edge_crease_inner = 1.0
_m.edge_crease_outer = 1.0
_m.edge_crease_rim = 1.0
_m = ob_sm_mask_fox.modifiers.new('Bevel', 'BEVEL')
_m.width = 0.006
_m.width_pct = 0.006
_m.segments = 2
_m.limit_method = 'WEIGHT'
_m.mark_sharp = True
_m.harden_normals = True
ob_sm_mask_fangs.location = (2.659, 0.0, 0.0)
_m = ob_sm_mask_fangs.modifiers.new('Mirror', 'MIRROR')
_m.use_clip = True
_m = ob_sm_mask_fangs.modifiers.new('Subdivision', 'SUBSURF')
_m = ob_sm_mask_fangs.modifiers.new('Solidify', 'SOLIDIFY')
_m.thickness = 0.1
_m.edge_crease_inner = 1.0
_m.edge_crease_outer = 1.0
_m.edge_crease_rim = 1.0
_m = ob_sm_mask_fangs.modifiers.new('Bevel', 'BEVEL')
_m.width = 0.006
_m.width_pct = 0.006
_m.segments = 2
_m.limit_method = 'WEIGHT'
_m.mark_sharp = True
_m.harden_normals = True
ob_sm_mask_teeth.location = (5.041, 0.0, 0.0)
_m = ob_sm_mask_teeth.modifiers.new('Mirror', 'MIRROR')
_m.use_clip = True
_m = ob_sm_mask_teeth.modifiers.new('Subdivision', 'SUBSURF')
_m = ob_sm_mask_teeth.modifiers.new('Solidify', 'SOLIDIFY')
_m.thickness = 0.1
_m.edge_crease_inner = 1.0
_m.edge_crease_outer = 1.0
_m.edge_crease_rim = 1.0
_m = ob_sm_mask_teeth.modifiers.new('Bevel', 'BEVEL')
_m.width = 0.006
_m.width_pct = 0.006
_m.segments = 2
_m.limit_method = 'WEIGHT'
_m.mark_sharp = True
_m.harden_normals = True
ob_sm_mask_hummingbird.location = (7.379, 0.0, 0.0)
_m = ob_sm_mask_hummingbird.modifiers.new('Mirror', 'MIRROR')
_m.use_clip = True
_m = ob_sm_mask_hummingbird.modifiers.new('Subdivision', 'SUBSURF')
_m = ob_sm_mask_hummingbird.modifiers.new('Solidify', 'SOLIDIFY')
_m.thickness = 0.08
_m.edge_crease_inner = 1.0
_m.edge_crease_outer = 1.0
_m.edge_crease_rim = 1.0
_m = ob_sm_mask_hummingbird.modifiers.new('Bevel', 'BEVEL')
_m.width = 0.006
_m.width_pct = 0.006
_m.segments = 2
_m.limit_method = 'WEIGHT'
_m.mark_sharp = True
_m.harden_normals = True
ob_sm_mask_round.location = (9.889, 0.0, 0.0)
_m = ob_sm_mask_round.modifiers.new('Mirror', 'MIRROR')
_m.use_clip = True
_m = ob_sm_mask_round.modifiers.new('Subdivision', 'SUBSURF')
_m = ob_sm_mask_round.modifiers.new('Solidify', 'SOLIDIFY')
_m.thickness = 0.1
_m.edge_crease_inner = 1.0
_m.edge_crease_outer = 1.0
_m.edge_crease_rim = 1.0
_m = ob_sm_mask_round.modifiers.new('Bevel', 'BEVEL')
_m.width = 0.006
_m.width_pct = 0.006
_m.segments = 2
_m.limit_method = 'WEIGHT'
_m.mark_sharp = True
_m.harden_normals = True
ob_sm_mask_hollow.location = (12.26, 0.0, 0.0)
_m = ob_sm_mask_hollow.modifiers.new('Mirror', 'MIRROR')
_m.use_clip = True
_m = ob_sm_mask_hollow.modifiers.new('Subdivision', 'SUBSURF')
_m = ob_sm_mask_hollow.modifiers.new('Solidify', 'SOLIDIFY')
_m.thickness = 0.1
_m.edge_crease_inner = 1.0
_m.edge_crease_outer = 1.0
_m.edge_crease_rim = 1.0
_m = ob_sm_mask_hollow.modifiers.new('Bevel', 'BEVEL')
_m.width = 0.006
_m.width_pct = 0.006
_m.segments = 2
_m.limit_method = 'WEIGHT'
_m.mark_sharp = True
_m.harden_normals = True

# ---- collection membership
col_collection.objects.link(ob_sm_mask_fox)
col_collection.objects.link(ob_sm_mask_fangs)
col_collection.objects.link(ob_sm_mask_teeth)
col_collection.objects.link(ob_sm_mask_hummingbird)
col_collection.objects.link(ob_sm_mask_round)
col_collection.objects.link(ob_sm_mask_hollow)

# ---- scene / render settings (as saved in the file)
scene.frame_start = 1; scene.frame_end = 250; scene.frame_set(30)
scene.render.engine = 'BLENDER_EEVEE_NEXT'
scene.cycles.sampling_pattern = 'TABULATED_SOBOL'
scene.view_settings.view_transform = 'Filmic'
bpy.context.view_layer.update()

# ---- added for rendering (the .blend has no active camera and no usable light): camera, sun
cam_auto = bpy.data.cameras.new('AutoCamera')
cam_auto.lens = 50.0
cam_auto.sensor_width = 36.0
cam_auto.clip_end = 1000.0
ob_auto_camera = bpy.data.objects.new('AutoCamera', cam_auto)
scene.collection.objects.link(ob_auto_camera)
ob_auto_camera.location = (19.786, -16.3782, 10.8228)
ob_auto_camera.rotation_euler = (1.09748, -7.21219e-08, 0.694738)
scene.camera = ob_auto_camera
light_auto_sun = bpy.data.lights.new('AutoSun', 'SUN')
light_auto_sun.energy = 3.0
light_auto_sun.angle = 0.0523599
ob_auto_sun = bpy.data.objects.new('AutoSun', light_auto_sun)
scene.collection.objects.link(ob_auto_sun)
ob_auto_sun.rotation_euler = (0.872665, 0.174533, 0.523599)
bpy.context.view_layer.update()
